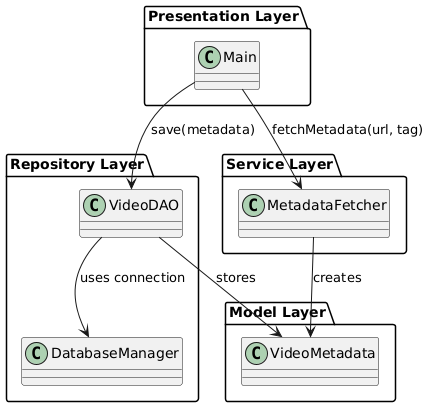

The diagram above was rendered by PlantUML. Its source (embedded in the PNG):
@startuml
package "Presentation Layer" {
    class Main
}

package "Service Layer" {
    class MetadataFetcher
}

package "Repository Layer" {
    class VideoDAO
    class DatabaseManager
}

package "Model Layer" {
    class VideoMetadata
}

Main --> MetadataFetcher : fetchMetadata(url, tag)
MetadataFetcher --> VideoMetadata : creates
Main --> VideoDAO : save(metadata)
VideoDAO --> DatabaseManager : uses connection
VideoDAO --> VideoMetadata : stores
@enduml